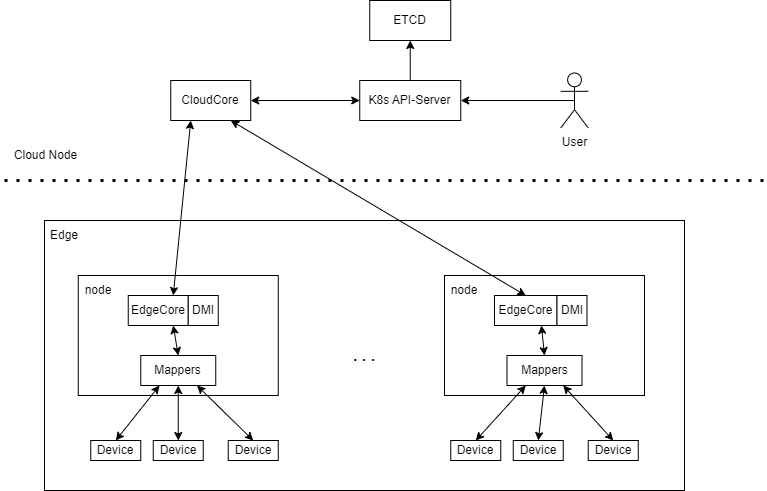

The diagram above was exported from draw.io. Its source (the exported page's mxGraphModel, read from the mxfile embedded in the PNG):
<mxGraphModel dx="1434" dy="764" grid="1" gridSize="10" guides="1" tooltips="1" connect="1" arrows="1" fold="1" page="1" pageScale="1" pageWidth="827" pageHeight="1169" math="0" shadow="0">
  <root>
    <mxCell id="0" />
    <mxCell id="1" parent="0" />
    <mxCell id="q0sqHYlGjpNgzwrusmlI-9" value="&lt;b&gt;&lt;font style=&quot;font-size: 16px;&quot;&gt;. . .&lt;/font&gt;&lt;/b&gt;" style="rounded=0;whiteSpace=wrap;html=1;" vertex="1" parent="1">
      <mxGeometry x="80" y="480" width="640" height="270" as="geometry" />
    </mxCell>
    <mxCell id="q0sqHYlGjpNgzwrusmlI-1" value="" style="rounded=0;whiteSpace=wrap;html=1;" vertex="1" parent="1">
      <mxGeometry x="113.75" y="535" width="200" height="120" as="geometry" />
    </mxCell>
    <mxCell id="q0sqHYlGjpNgzwrusmlI-2" value="node" style="text;html=1;strokeColor=none;fillColor=none;align=center;verticalAlign=middle;whiteSpace=wrap;rounded=0;" vertex="1" parent="1">
      <mxGeometry x="113.75" y="535" width="40" height="30" as="geometry" />
    </mxCell>
    <mxCell id="q0sqHYlGjpNgzwrusmlI-4" value="" style="rounded=0;whiteSpace=wrap;html=1;" vertex="1" parent="1">
      <mxGeometry x="480" y="535" width="200" height="120" as="geometry" />
    </mxCell>
    <mxCell id="q0sqHYlGjpNgzwrusmlI-5" value="node" style="text;html=1;strokeColor=none;fillColor=none;align=center;verticalAlign=middle;whiteSpace=wrap;rounded=0;" vertex="1" parent="1">
      <mxGeometry x="480" y="535" width="40" height="30" as="geometry" />
    </mxCell>
    <mxCell id="q0sqHYlGjpNgzwrusmlI-6" value="Mappers" style="rounded=0;whiteSpace=wrap;html=1;" vertex="1" parent="1">
      <mxGeometry x="176.25" y="615" width="75" height="30" as="geometry" />
    </mxCell>
    <mxCell id="q0sqHYlGjpNgzwrusmlI-7" value="EdgeCore" style="rounded=0;whiteSpace=wrap;html=1;" vertex="1" parent="1">
      <mxGeometry x="163.75" y="555" width="60" height="30" as="geometry" />
    </mxCell>
    <mxCell id="q0sqHYlGjpNgzwrusmlI-8" value="DMI" style="rounded=0;whiteSpace=wrap;html=1;" vertex="1" parent="1">
      <mxGeometry x="223.75" y="555" width="30" height="30" as="geometry" />
    </mxCell>
    <mxCell id="q0sqHYlGjpNgzwrusmlI-10" value="Edge" style="text;html=1;strokeColor=none;fillColor=none;align=center;verticalAlign=middle;whiteSpace=wrap;rounded=0;" vertex="1" parent="1">
      <mxGeometry x="80" y="480" width="40" height="30" as="geometry" />
    </mxCell>
    <mxCell id="q0sqHYlGjpNgzwrusmlI-11" value="Mappers" style="rounded=0;whiteSpace=wrap;html=1;" vertex="1" parent="1">
      <mxGeometry x="542.5" y="615" width="75" height="30" as="geometry" />
    </mxCell>
    <mxCell id="q0sqHYlGjpNgzwrusmlI-12" value="EdgeCore" style="rounded=0;whiteSpace=wrap;html=1;" vertex="1" parent="1">
      <mxGeometry x="530" y="555" width="62.5" height="30" as="geometry" />
    </mxCell>
    <mxCell id="q0sqHYlGjpNgzwrusmlI-13" value="DMI" style="rounded=0;whiteSpace=wrap;html=1;" vertex="1" parent="1">
      <mxGeometry x="592.5" y="555" width="30" height="30" as="geometry" />
    </mxCell>
    <mxCell id="q0sqHYlGjpNgzwrusmlI-14" value="Device" style="rounded=0;whiteSpace=wrap;html=1;" vertex="1" parent="1">
      <mxGeometry x="126.25" y="700" width="50" height="20" as="geometry" />
    </mxCell>
    <mxCell id="q0sqHYlGjpNgzwrusmlI-15" value="Device" style="rounded=0;whiteSpace=wrap;html=1;" vertex="1" parent="1">
      <mxGeometry x="188.75" y="700" width="50" height="20" as="geometry" />
    </mxCell>
    <mxCell id="q0sqHYlGjpNgzwrusmlI-16" value="Device" style="rounded=0;whiteSpace=wrap;html=1;" vertex="1" parent="1">
      <mxGeometry x="263.75" y="700" width="50" height="20" as="geometry" />
    </mxCell>
    <mxCell id="q0sqHYlGjpNgzwrusmlI-17" value="Device" style="rounded=0;whiteSpace=wrap;html=1;" vertex="1" parent="1">
      <mxGeometry x="486.25" y="700" width="50" height="20" as="geometry" />
    </mxCell>
    <mxCell id="q0sqHYlGjpNgzwrusmlI-18" value="Device" style="rounded=0;whiteSpace=wrap;html=1;" vertex="1" parent="1">
      <mxGeometry x="548.75" y="700" width="50" height="20" as="geometry" />
    </mxCell>
    <mxCell id="q0sqHYlGjpNgzwrusmlI-19" value="Device" style="rounded=0;whiteSpace=wrap;html=1;" vertex="1" parent="1">
      <mxGeometry x="623.75" y="700" width="50" height="20" as="geometry" />
    </mxCell>
    <mxCell id="q0sqHYlGjpNgzwrusmlI-20" value="" style="endArrow=none;dashed=1;html=1;dashPattern=1 3;strokeWidth=3;rounded=0;" edge="1" parent="1">
      <mxGeometry width="50" height="50" relative="1" as="geometry">
        <mxPoint x="40" y="440" as="sourcePoint" />
        <mxPoint x="800" y="440" as="targetPoint" />
      </mxGeometry>
    </mxCell>
    <mxCell id="q0sqHYlGjpNgzwrusmlI-21" value="" style="endArrow=classic;startArrow=classic;html=1;rounded=0;entryX=0.25;entryY=1;entryDx=0;entryDy=0;exitX=0.5;exitY=0;exitDx=0;exitDy=0;" edge="1" parent="1" source="q0sqHYlGjpNgzwrusmlI-14" target="q0sqHYlGjpNgzwrusmlI-6">
      <mxGeometry width="50" height="50" relative="1" as="geometry">
        <mxPoint x="160" y="730" as="sourcePoint" />
        <mxPoint x="210" y="680" as="targetPoint" />
      </mxGeometry>
    </mxCell>
    <mxCell id="q0sqHYlGjpNgzwrusmlI-22" value="" style="endArrow=classic;startArrow=classic;html=1;rounded=0;entryX=0.5;entryY=1;entryDx=0;entryDy=0;exitX=0.5;exitY=0;exitDx=0;exitDy=0;" edge="1" parent="1" source="q0sqHYlGjpNgzwrusmlI-15" target="q0sqHYlGjpNgzwrusmlI-6">
      <mxGeometry width="50" height="50" relative="1" as="geometry">
        <mxPoint x="161" y="740" as="sourcePoint" />
        <mxPoint x="230" y="680" as="targetPoint" />
      </mxGeometry>
    </mxCell>
    <mxCell id="q0sqHYlGjpNgzwrusmlI-23" value="" style="endArrow=classic;startArrow=classic;html=1;rounded=0;entryX=0.75;entryY=1;entryDx=0;entryDy=0;exitX=0.5;exitY=0;exitDx=0;exitDy=0;" edge="1" parent="1" source="q0sqHYlGjpNgzwrusmlI-16" target="q0sqHYlGjpNgzwrusmlI-6">
      <mxGeometry width="50" height="50" relative="1" as="geometry">
        <mxPoint x="224" y="740" as="sourcePoint" />
        <mxPoint x="230" y="680" as="targetPoint" />
      </mxGeometry>
    </mxCell>
    <mxCell id="q0sqHYlGjpNgzwrusmlI-24" value="" style="endArrow=classic;startArrow=classic;html=1;rounded=0;entryX=0.25;entryY=1;entryDx=0;entryDy=0;exitX=0.5;exitY=0;exitDx=0;exitDy=0;" edge="1" parent="1" source="q0sqHYlGjpNgzwrusmlI-17" target="q0sqHYlGjpNgzwrusmlI-11">
      <mxGeometry width="50" height="50" relative="1" as="geometry">
        <mxPoint x="510" y="730" as="sourcePoint" />
        <mxPoint x="560" y="670" as="targetPoint" />
      </mxGeometry>
    </mxCell>
    <mxCell id="q0sqHYlGjpNgzwrusmlI-25" value="" style="endArrow=classic;startArrow=classic;html=1;rounded=0;entryX=0.5;entryY=1;entryDx=0;entryDy=0;exitX=0.5;exitY=0;exitDx=0;exitDy=0;" edge="1" parent="1" source="q0sqHYlGjpNgzwrusmlI-18" target="q0sqHYlGjpNgzwrusmlI-11">
      <mxGeometry width="50" height="50" relative="1" as="geometry">
        <mxPoint x="521" y="740" as="sourcePoint" />
        <mxPoint x="571" y="680" as="targetPoint" />
      </mxGeometry>
    </mxCell>
    <mxCell id="q0sqHYlGjpNgzwrusmlI-26" value="" style="endArrow=classic;startArrow=classic;html=1;rounded=0;entryX=0.75;entryY=1;entryDx=0;entryDy=0;exitX=0.5;exitY=0;exitDx=0;exitDy=0;" edge="1" parent="1" source="q0sqHYlGjpNgzwrusmlI-19" target="q0sqHYlGjpNgzwrusmlI-11">
      <mxGeometry width="50" height="50" relative="1" as="geometry">
        <mxPoint x="584" y="740" as="sourcePoint" />
        <mxPoint x="590" y="680" as="targetPoint" />
      </mxGeometry>
    </mxCell>
    <mxCell id="q0sqHYlGjpNgzwrusmlI-27" value="CloudCore" style="rounded=0;whiteSpace=wrap;html=1;" vertex="1" parent="1">
      <mxGeometry x="206.25" y="340" width="80" height="40" as="geometry" />
    </mxCell>
    <mxCell id="q0sqHYlGjpNgzwrusmlI-30" value="" style="endArrow=classic;startArrow=classic;html=1;rounded=0;entryX=0.25;entryY=1;entryDx=0;entryDy=0;exitX=0.75;exitY=0;exitDx=0;exitDy=0;" edge="1" parent="1" source="q0sqHYlGjpNgzwrusmlI-7" target="q0sqHYlGjpNgzwrusmlI-27">
      <mxGeometry width="50" height="50" relative="1" as="geometry">
        <mxPoint x="400" y="470" as="sourcePoint" />
        <mxPoint x="450" y="420" as="targetPoint" />
      </mxGeometry>
    </mxCell>
    <mxCell id="q0sqHYlGjpNgzwrusmlI-31" value="K8s API-Server" style="rounded=0;whiteSpace=wrap;html=1;" vertex="1" parent="1">
      <mxGeometry x="395.25" y="340" width="101" height="40" as="geometry" />
    </mxCell>
    <mxCell id="q0sqHYlGjpNgzwrusmlI-32" value="" style="endArrow=classic;startArrow=classic;html=1;rounded=0;entryX=0;entryY=0.5;entryDx=0;entryDy=0;exitX=1;exitY=0.5;exitDx=0;exitDy=0;" edge="1" parent="1" source="q0sqHYlGjpNgzwrusmlI-27" target="q0sqHYlGjpNgzwrusmlI-31">
      <mxGeometry width="50" height="50" relative="1" as="geometry">
        <mxPoint x="436.25" y="450" as="sourcePoint" />
        <mxPoint x="486.25" y="400" as="targetPoint" />
      </mxGeometry>
    </mxCell>
    <mxCell id="q0sqHYlGjpNgzwrusmlI-35" value="ETCD" style="rounded=0;whiteSpace=wrap;html=1;" vertex="1" parent="1">
      <mxGeometry x="405.25" y="260" width="81" height="40" as="geometry" />
    </mxCell>
    <mxCell id="q0sqHYlGjpNgzwrusmlI-39" style="edgeStyle=orthogonalEdgeStyle;rounded=0;orthogonalLoop=1;jettySize=auto;html=1;exitX=0.5;exitY=0.5;exitDx=0;exitDy=0;exitPerimeter=0;entryX=1;entryY=0.5;entryDx=0;entryDy=0;" edge="1" parent="1" source="q0sqHYlGjpNgzwrusmlI-36" target="q0sqHYlGjpNgzwrusmlI-31">
      <mxGeometry relative="1" as="geometry" />
    </mxCell>
    <mxCell id="q0sqHYlGjpNgzwrusmlI-36" value="User" style="shape=umlActor;verticalLabelPosition=bottom;verticalAlign=top;html=1;outlineConnect=0;" vertex="1" parent="1">
      <mxGeometry x="596.25" y="332.5" width="27.5" height="55" as="geometry" />
    </mxCell>
    <mxCell id="q0sqHYlGjpNgzwrusmlI-40" value="" style="endArrow=classic;startArrow=classic;html=1;rounded=0;entryX=0.75;entryY=1;entryDx=0;entryDy=0;exitX=0.5;exitY=0;exitDx=0;exitDy=0;" edge="1" parent="1" source="q0sqHYlGjpNgzwrusmlI-6" target="q0sqHYlGjpNgzwrusmlI-7">
      <mxGeometry width="50" height="50" relative="1" as="geometry">
        <mxPoint x="219" y="565" as="sourcePoint" />
        <mxPoint x="219" y="410" as="targetPoint" />
      </mxGeometry>
    </mxCell>
    <mxCell id="q0sqHYlGjpNgzwrusmlI-41" value="" style="endArrow=classic;startArrow=classic;html=1;rounded=0;entryX=0.75;entryY=1;entryDx=0;entryDy=0;exitX=0.5;exitY=0;exitDx=0;exitDy=0;" edge="1" parent="1" source="q0sqHYlGjpNgzwrusmlI-11" target="q0sqHYlGjpNgzwrusmlI-12">
      <mxGeometry width="50" height="50" relative="1" as="geometry">
        <mxPoint x="219" y="565" as="sourcePoint" />
        <mxPoint x="219" y="410" as="targetPoint" />
      </mxGeometry>
    </mxCell>
    <mxCell id="q0sqHYlGjpNgzwrusmlI-42" value="Cloud Node" style="text;html=1;align=center;verticalAlign=middle;resizable=0;points=[];autosize=1;strokeColor=none;fillColor=none;" vertex="1" parent="1">
      <mxGeometry x="36.25" y="400" width="90" height="30" as="geometry" />
    </mxCell>
    <mxCell id="q0sqHYlGjpNgzwrusmlI-43" value="" style="endArrow=classic;startArrow=classic;html=1;rounded=0;entryX=0.75;entryY=1;entryDx=0;entryDy=0;exitX=0.5;exitY=0;exitDx=0;exitDy=0;" edge="1" parent="1" source="q0sqHYlGjpNgzwrusmlI-12" target="q0sqHYlGjpNgzwrusmlI-27">
      <mxGeometry width="50" height="50" relative="1" as="geometry">
        <mxPoint x="219" y="565" as="sourcePoint" />
        <mxPoint x="256" y="390" as="targetPoint" />
      </mxGeometry>
    </mxCell>
    <mxCell id="q0sqHYlGjpNgzwrusmlI-44" value="" style="endArrow=classic;html=1;rounded=0;entryX=0.5;entryY=1;entryDx=0;entryDy=0;exitX=0.5;exitY=0;exitDx=0;exitDy=0;" edge="1" parent="1" source="q0sqHYlGjpNgzwrusmlI-31" target="q0sqHYlGjpNgzwrusmlI-35">
      <mxGeometry width="50" height="50" relative="1" as="geometry">
        <mxPoint x="400" y="470" as="sourcePoint" />
        <mxPoint x="450" y="420" as="targetPoint" />
      </mxGeometry>
    </mxCell>
  </root>
</mxGraphModel>